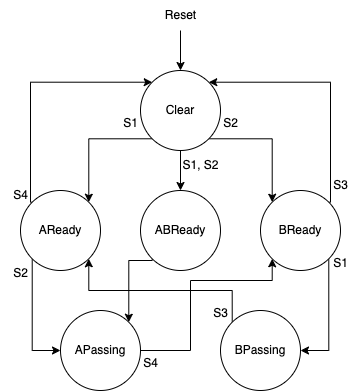

The diagram above was exported from draw.io. Its source (the exported page's mxGraphModel, read from the mxfile embedded in the PNG):
<mxGraphModel dx="918" dy="447" grid="1" gridSize="10" guides="1" tooltips="1" connect="1" arrows="1" fold="1" page="1" pageScale="1" pageWidth="850" pageHeight="1100" math="0" shadow="0">
  <root>
    <mxCell id="0" />
    <mxCell id="1" parent="0" />
    <mxCell id="GveG5lAmR3_WdUnBAV-j-11" style="edgeStyle=orthogonalEdgeStyle;rounded=0;orthogonalLoop=1;jettySize=auto;html=1;exitX=0;exitY=1;exitDx=0;exitDy=0;entryX=1;entryY=0;entryDx=0;entryDy=0;" edge="1" parent="1" source="GveG5lAmR3_WdUnBAV-j-1" target="GveG5lAmR3_WdUnBAV-j-2">
      <mxGeometry relative="1" as="geometry" />
    </mxCell>
    <mxCell id="GveG5lAmR3_WdUnBAV-j-12" style="edgeStyle=orthogonalEdgeStyle;rounded=0;orthogonalLoop=1;jettySize=auto;html=1;exitX=0.5;exitY=1;exitDx=0;exitDy=0;entryX=0.5;entryY=0;entryDx=0;entryDy=0;" edge="1" parent="1" source="GveG5lAmR3_WdUnBAV-j-1" target="GveG5lAmR3_WdUnBAV-j-3">
      <mxGeometry relative="1" as="geometry" />
    </mxCell>
    <mxCell id="GveG5lAmR3_WdUnBAV-j-13" style="edgeStyle=orthogonalEdgeStyle;rounded=0;orthogonalLoop=1;jettySize=auto;html=1;exitX=1;exitY=1;exitDx=0;exitDy=0;entryX=0;entryY=0;entryDx=0;entryDy=0;" edge="1" parent="1" source="GveG5lAmR3_WdUnBAV-j-1" target="GveG5lAmR3_WdUnBAV-j-4">
      <mxGeometry relative="1" as="geometry" />
    </mxCell>
    <mxCell id="GveG5lAmR3_WdUnBAV-j-1" value="Clear" style="ellipse;whiteSpace=wrap;html=1;aspect=fixed;" vertex="1" parent="1">
      <mxGeometry x="280" y="80" width="80" height="80" as="geometry" />
    </mxCell>
    <mxCell id="GveG5lAmR3_WdUnBAV-j-14" style="edgeStyle=orthogonalEdgeStyle;rounded=0;orthogonalLoop=1;jettySize=auto;html=1;exitX=0;exitY=0;exitDx=0;exitDy=0;entryX=0;entryY=0;entryDx=0;entryDy=0;" edge="1" parent="1" source="GveG5lAmR3_WdUnBAV-j-2" target="GveG5lAmR3_WdUnBAV-j-1">
      <mxGeometry relative="1" as="geometry">
        <Array as="points">
          <mxPoint x="170" y="212" />
          <mxPoint x="170" y="92" />
        </Array>
      </mxGeometry>
    </mxCell>
    <mxCell id="GveG5lAmR3_WdUnBAV-j-20" style="edgeStyle=orthogonalEdgeStyle;rounded=0;orthogonalLoop=1;jettySize=auto;html=1;exitX=0;exitY=1;exitDx=0;exitDy=0;entryX=0;entryY=0.5;entryDx=0;entryDy=0;" edge="1" parent="1" source="GveG5lAmR3_WdUnBAV-j-2" target="GveG5lAmR3_WdUnBAV-j-5">
      <mxGeometry relative="1" as="geometry" />
    </mxCell>
    <mxCell id="GveG5lAmR3_WdUnBAV-j-2" value="AReady&lt;br&gt;" style="ellipse;whiteSpace=wrap;html=1;aspect=fixed;" vertex="1" parent="1">
      <mxGeometry x="160" y="200" width="80" height="80" as="geometry" />
    </mxCell>
    <mxCell id="GveG5lAmR3_WdUnBAV-j-16" style="edgeStyle=orthogonalEdgeStyle;rounded=0;orthogonalLoop=1;jettySize=auto;html=1;exitX=0;exitY=1;exitDx=0;exitDy=0;entryX=1;entryY=0;entryDx=0;entryDy=0;" edge="1" parent="1" source="GveG5lAmR3_WdUnBAV-j-3" target="GveG5lAmR3_WdUnBAV-j-5">
      <mxGeometry relative="1" as="geometry">
        <Array as="points">
          <mxPoint x="292" y="270" />
          <mxPoint x="269" y="270" />
        </Array>
      </mxGeometry>
    </mxCell>
    <mxCell id="GveG5lAmR3_WdUnBAV-j-3" value="ABReady" style="ellipse;whiteSpace=wrap;html=1;aspect=fixed;" vertex="1" parent="1">
      <mxGeometry x="280" y="200" width="80" height="80" as="geometry" />
    </mxCell>
    <mxCell id="GveG5lAmR3_WdUnBAV-j-15" style="edgeStyle=orthogonalEdgeStyle;rounded=0;orthogonalLoop=1;jettySize=auto;html=1;exitX=1;exitY=0;exitDx=0;exitDy=0;entryX=1;entryY=0;entryDx=0;entryDy=0;" edge="1" parent="1" source="GveG5lAmR3_WdUnBAV-j-4" target="GveG5lAmR3_WdUnBAV-j-1">
      <mxGeometry relative="1" as="geometry">
        <Array as="points">
          <mxPoint x="470" y="212" />
          <mxPoint x="470" y="92" />
        </Array>
      </mxGeometry>
    </mxCell>
    <mxCell id="GveG5lAmR3_WdUnBAV-j-21" style="edgeStyle=orthogonalEdgeStyle;rounded=0;orthogonalLoop=1;jettySize=auto;html=1;exitX=1;exitY=1;exitDx=0;exitDy=0;entryX=1;entryY=0.5;entryDx=0;entryDy=0;" edge="1" parent="1" source="GveG5lAmR3_WdUnBAV-j-4" target="GveG5lAmR3_WdUnBAV-j-6">
      <mxGeometry relative="1" as="geometry" />
    </mxCell>
    <mxCell id="GveG5lAmR3_WdUnBAV-j-4" value="BReady" style="ellipse;whiteSpace=wrap;html=1;aspect=fixed;" vertex="1" parent="1">
      <mxGeometry x="400" y="200" width="80" height="80" as="geometry" />
    </mxCell>
    <mxCell id="GveG5lAmR3_WdUnBAV-j-17" style="edgeStyle=orthogonalEdgeStyle;rounded=0;orthogonalLoop=1;jettySize=auto;html=1;entryX=0;entryY=1;entryDx=0;entryDy=0;" edge="1" parent="1" source="GveG5lAmR3_WdUnBAV-j-5" target="GveG5lAmR3_WdUnBAV-j-4">
      <mxGeometry relative="1" as="geometry">
        <Array as="points">
          <mxPoint x="330" y="360" />
          <mxPoint x="330" y="290" />
          <mxPoint x="412" y="290" />
        </Array>
      </mxGeometry>
    </mxCell>
    <mxCell id="GveG5lAmR3_WdUnBAV-j-5" value="APassing" style="ellipse;whiteSpace=wrap;html=1;aspect=fixed;" vertex="1" parent="1">
      <mxGeometry x="200" y="320" width="80" height="80" as="geometry" />
    </mxCell>
    <mxCell id="GveG5lAmR3_WdUnBAV-j-18" style="edgeStyle=orthogonalEdgeStyle;rounded=0;orthogonalLoop=1;jettySize=auto;html=1;exitX=0;exitY=0;exitDx=0;exitDy=0;entryX=1;entryY=1;entryDx=0;entryDy=0;" edge="1" parent="1" source="GveG5lAmR3_WdUnBAV-j-6" target="GveG5lAmR3_WdUnBAV-j-2">
      <mxGeometry relative="1" as="geometry">
        <Array as="points">
          <mxPoint x="371" y="300" />
          <mxPoint x="228" y="300" />
        </Array>
      </mxGeometry>
    </mxCell>
    <mxCell id="GveG5lAmR3_WdUnBAV-j-6" value="BPassing" style="ellipse;whiteSpace=wrap;html=1;aspect=fixed;" vertex="1" parent="1">
      <mxGeometry x="360" y="320" width="80" height="80" as="geometry" />
    </mxCell>
    <mxCell id="GveG5lAmR3_WdUnBAV-j-9" value="" style="endArrow=classic;html=1;rounded=0;entryX=0.5;entryY=0;entryDx=0;entryDy=0;" edge="1" parent="1" target="GveG5lAmR3_WdUnBAV-j-1">
      <mxGeometry width="50" height="50" relative="1" as="geometry">
        <mxPoint x="320" y="40" as="sourcePoint" />
        <mxPoint x="290.0000000000002" y="40" as="targetPoint" />
      </mxGeometry>
    </mxCell>
    <mxCell id="GveG5lAmR3_WdUnBAV-j-10" value="Reset" style="text;html=1;align=center;verticalAlign=middle;resizable=0;points=[];autosize=1;strokeColor=none;fillColor=none;" vertex="1" parent="1">
      <mxGeometry x="295" y="10" width="50" height="30" as="geometry" />
    </mxCell>
    <mxCell id="GveG5lAmR3_WdUnBAV-j-22" value="S3" style="text;html=1;align=center;verticalAlign=middle;resizable=0;points=[];autosize=1;strokeColor=none;fillColor=none;" vertex="1" parent="1">
      <mxGeometry x="460" y="180" width="40" height="30" as="geometry" />
    </mxCell>
    <mxCell id="GveG5lAmR3_WdUnBAV-j-23" value="S2" style="text;html=1;align=center;verticalAlign=middle;resizable=0;points=[];autosize=1;strokeColor=none;fillColor=none;" vertex="1" parent="1">
      <mxGeometry x="350" y="118" width="40" height="30" as="geometry" />
    </mxCell>
    <mxCell id="GveG5lAmR3_WdUnBAV-j-24" value="S1, S2" style="text;html=1;align=center;verticalAlign=middle;resizable=0;points=[];autosize=1;strokeColor=none;fillColor=none;" vertex="1" parent="1">
      <mxGeometry x="310" y="160" width="60" height="30" as="geometry" />
    </mxCell>
    <mxCell id="GveG5lAmR3_WdUnBAV-j-25" value="S1" style="text;html=1;align=center;verticalAlign=middle;resizable=0;points=[];autosize=1;strokeColor=none;fillColor=none;" vertex="1" parent="1">
      <mxGeometry x="250" y="118" width="40" height="30" as="geometry" />
    </mxCell>
    <mxCell id="GveG5lAmR3_WdUnBAV-j-26" value="S4" style="text;html=1;align=center;verticalAlign=middle;resizable=0;points=[];autosize=1;strokeColor=none;fillColor=none;" vertex="1" parent="1">
      <mxGeometry x="140" y="190" width="40" height="30" as="geometry" />
    </mxCell>
    <mxCell id="GveG5lAmR3_WdUnBAV-j-27" value="S2" style="text;html=1;align=center;verticalAlign=middle;resizable=0;points=[];autosize=1;strokeColor=none;fillColor=none;" vertex="1" parent="1">
      <mxGeometry x="140" y="268" width="40" height="30" as="geometry" />
    </mxCell>
    <mxCell id="GveG5lAmR3_WdUnBAV-j-28" value="S4" style="text;html=1;align=center;verticalAlign=middle;resizable=0;points=[];autosize=1;strokeColor=none;fillColor=none;" vertex="1" parent="1">
      <mxGeometry x="270" y="358" width="40" height="30" as="geometry" />
    </mxCell>
    <mxCell id="GveG5lAmR3_WdUnBAV-j-29" value="S3" style="text;html=1;align=center;verticalAlign=middle;resizable=0;points=[];autosize=1;strokeColor=none;fillColor=none;" vertex="1" parent="1">
      <mxGeometry x="340" y="308" width="40" height="30" as="geometry" />
    </mxCell>
    <mxCell id="GveG5lAmR3_WdUnBAV-j-30" value="S1" style="text;html=1;align=center;verticalAlign=middle;resizable=0;points=[];autosize=1;strokeColor=none;fillColor=none;" vertex="1" parent="1">
      <mxGeometry x="460" y="258" width="40" height="30" as="geometry" />
    </mxCell>
  </root>
</mxGraphModel>